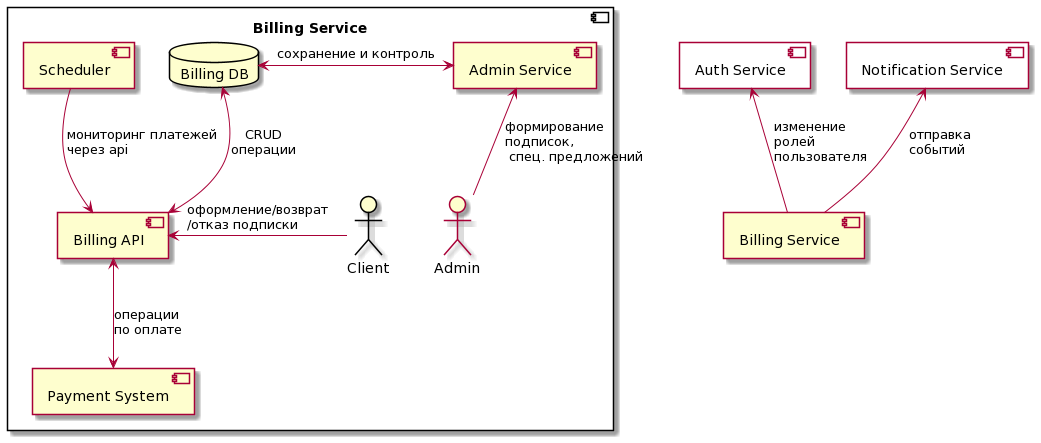

The diagram above was rendered by PlantUML. Its source (embedded in the PNG):
@startuml
component "Billing Service" {
component "Payment System" as payment
component "Billing API" as API
component "Scheduler" as Scheduler
component "Admin Service" as AdminService
database "Billing DB" as db
actor Client #line:black
actor Admin
}

component "Auth Service" as auth #White
component "Notification Service" as notification #White

'billing
Admin -up-> AdminService: формирование\lподписок,\l спец. предложений
AdminService <-left-> db: сохранение и контроль
db <-down-> API: CRUD\nоперации
Scheduler -down-> API: мониторинг платежей\lчерез api
auth <-down- [Billing Service] : изменение\lролей\lпользователя
notification <-down- [Billing Service] : отправка\lсобытий
Client -left-> API: оформление/возврат\l/отказ подписки
payment <-up-> API: операции\lпо оплате
@enduml